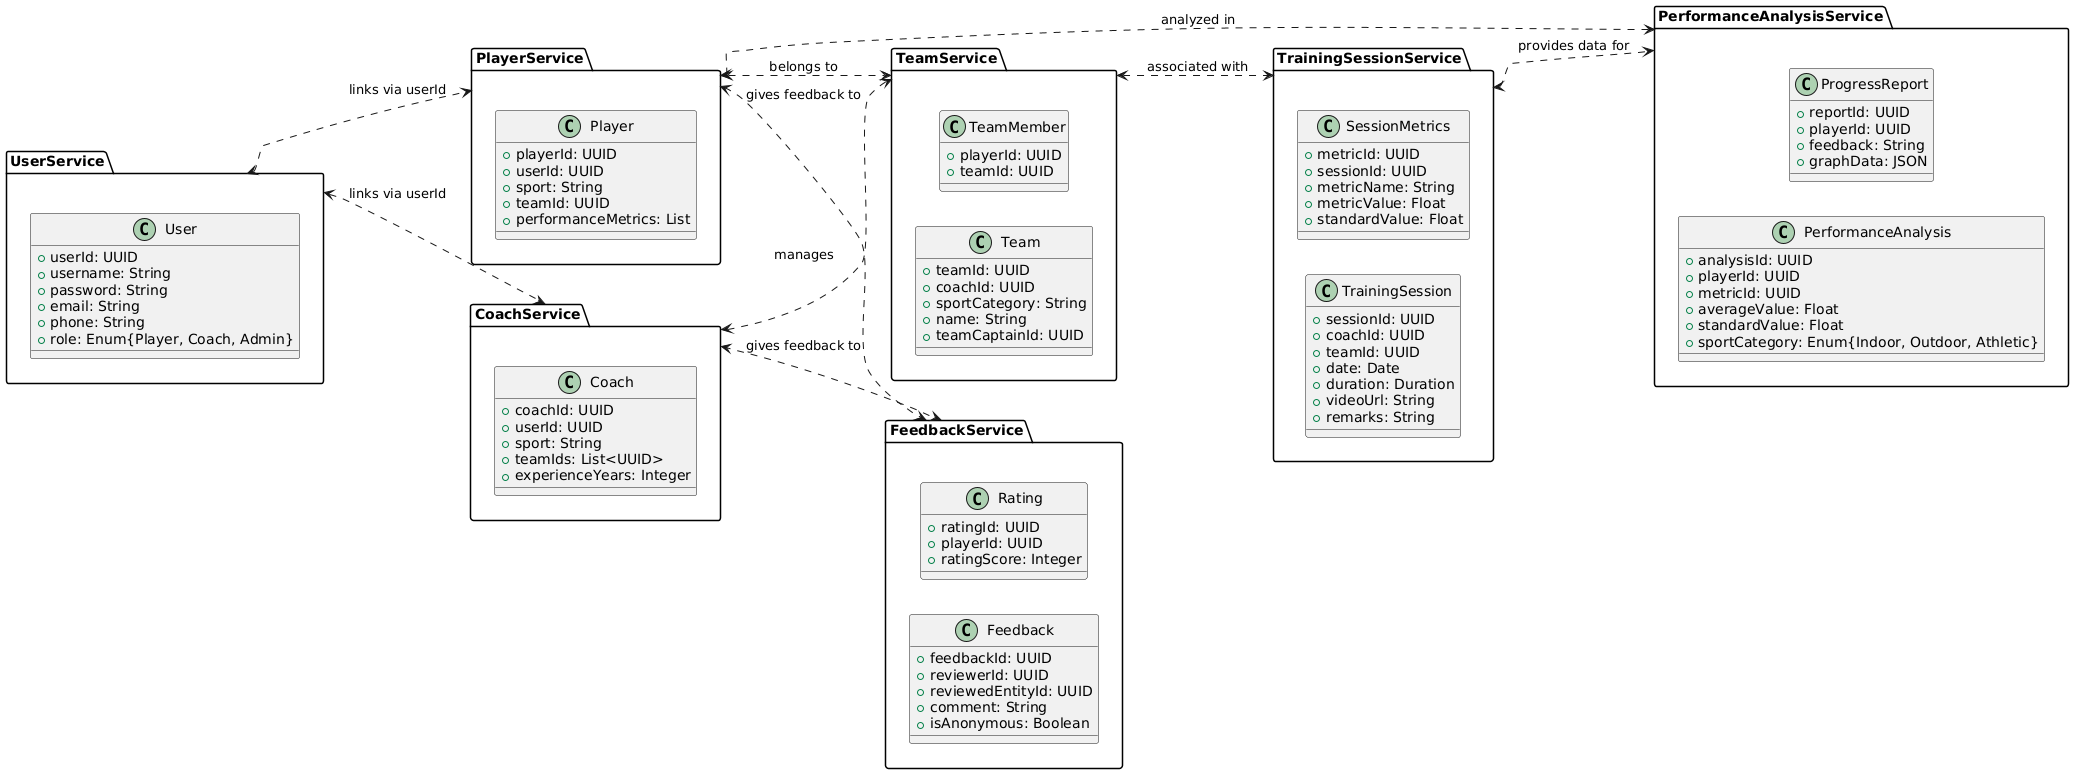

The diagram above was rendered by PlantUML. Its source (embedded in the PNG):
@startuml
left to right direction
package "UserService" {
    class User {
        +userId: UUID
        +username: String
        +password: String
        +email: String
        +phone: String
        +role: Enum{Player, Coach, Admin}
    }
}

package "PlayerService" {
    class Player {
        +playerId: UUID
        +userId: UUID
        +sport: String
        +teamId: UUID
        +performanceMetrics: List
    }
}

package "CoachService" {
    class Coach {
        +coachId: UUID
        +userId: UUID
        +sport: String
        +teamIds: List<UUID>
        +experienceYears: Integer
    }
}

package "TrainingSessionService" {
    class TrainingSession {
        +sessionId: UUID
        +coachId: UUID
        +teamId: UUID
        +date: Date
        +duration: Duration
        +videoUrl: String
        +remarks: String
    }

    class SessionMetrics {
        +metricId: UUID
        +sessionId: UUID
        +metricName: String
        +metricValue: Float
        +standardValue: Float
    }
}

package "PerformanceAnalysisService" {
    class PerformanceAnalysis {
        +analysisId: UUID
        +playerId: UUID
        +metricId: UUID
        +averageValue: Float
        +standardValue: Float
        +sportCategory: Enum{Indoor, Outdoor, Athletic}
    }

    class ProgressReport {
        +reportId: UUID
        +playerId: UUID
        +feedback: String
        +graphData: JSON
    }
}

package "TeamService" {
    class Team {
        +teamId: UUID
        +coachId: UUID
        +sportCategory: String
        +name: String
        +teamCaptainId: UUID
    }

    class TeamMember {
        +playerId: UUID
        +teamId: UUID
    }
}

package "FeedbackService" {
    class Feedback {
        +feedbackId: UUID
        +reviewerId: UUID
        +reviewedEntityId: UUID
        +comment: String
        +isAnonymous: Boolean
    }

    class Rating {
        +ratingId: UUID
        +playerId: UUID
        +ratingScore: Integer
    }
}

' Relationships between packages
UserService <.down.> PlayerService : "links via userId"
UserService <.down.> CoachService : "links via userId"
PlayerService <.down.> TeamService : "belongs to"
CoachService <.down.> TeamService : "manages"
TeamService <.down.> TrainingSessionService : "associated with"
TrainingSessionService <.down.> PerformanceAnalysisService : "provides data for"
PlayerService <.down.> PerformanceAnalysisService : "analyzed in"
PlayerService <.down.> FeedbackService : "gives feedback to"
CoachService <.down.> FeedbackService : "gives feedback to"
@enduml